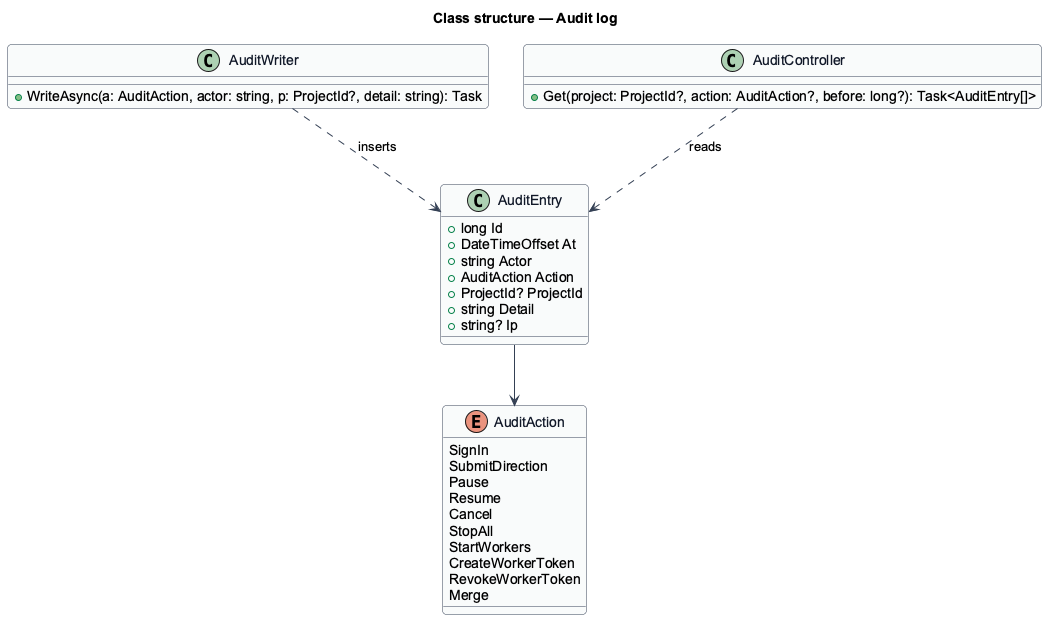

The diagram above was rendered by PlantUML. Its source (embedded in the PNG):
@startuml
skinparam backgroundColor #FFFFFF
skinparam shadowing false
skinparam roundcorner 8
skinparam defaultFontName Arial
skinparam ArrowColor #344054
skinparam class {
  BorderColor #344054
  FontColor #101828
  BackgroundColor #F9FAFB
}
title Class structure — Audit log

enum AuditAction {
  SignIn
  SubmitDirection
  Pause
  Resume
  Cancel
  StopAll
  StartWorkers
  CreateWorkerToken
  RevokeWorkerToken
  Merge
}
class AuditEntry {
  +long Id
  +DateTimeOffset At
  +string Actor
  +AuditAction Action
  +ProjectId? ProjectId
  +string Detail
  +string? Ip
}
class AuditWriter {
  +WriteAsync(a: AuditAction, actor: string, p: ProjectId?, detail: string): Task
}
class AuditController {
  +Get(project: ProjectId?, action: AuditAction?, before: long?): Task<AuditEntry[]>
}
AuditEntry --> AuditAction
AuditWriter ..> AuditEntry : inserts
AuditController ..> AuditEntry : reads
@enduml